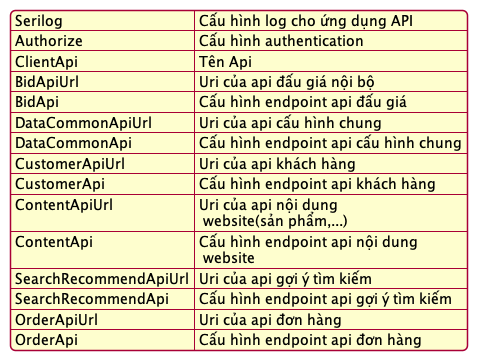

The diagram above was rendered by PlantUML. Its source (embedded in the PNG):
@startyaml
Serilog: "Cấu hình log cho ứng dụng API"
Authorize: "Cấu hình authentication"
ClientApi: "Tên Api"
BidApiUrl: "Uri của api đấu giá nội bộ"
BidApi: "Cấu hình endpoint api đấu giá"
DataCommonApiUrl: "Uri của api cấu hình chung"
DataCommonApi: "Cấu hình endpoint api cấu hình chung"
CustomerApiUrl: "Uri của api khách hàng"
CustomerApi: "Cấu hình endpoint api khách hàng"
ContentApiUrl: "Uri của api nội dung \n website(sản phẩm,...)"
ContentApi: "Cấu hình endpoint api nội dung \n website"
SearchRecommendApiUrl: "Uri của api gợi ý tìm kiếm"
SearchRecommendApi: "Cấu hình endpoint api gợi ý tìm kiếm"
OrderApiUrl: "Uri của api đơn hàng"
OrderApi: "Cấu hình endpoint api đơn hàng"
@endyaml